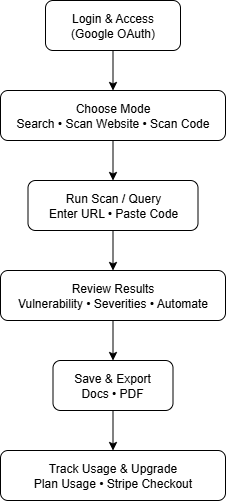

The diagram above was exported from draw.io. Its source (the exported page's mxGraphModel, read from the mxfile embedded in the PNG):
<mxGraphModel dx="1050" dy="571" grid="1" gridSize="10" guides="1" tooltips="1" connect="1" arrows="1" fold="1" page="1" pageScale="1" pageWidth="850" pageHeight="1100" math="0" shadow="0">
  <root>
    <mxCell id="0" />
    <mxCell id="1" parent="0" />
    <mxCell id="Jiu6EBuT-MI_masyqLin-6" value="" style="edgeStyle=orthogonalEdgeStyle;rounded=0;orthogonalLoop=1;jettySize=auto;html=1;" edge="1" parent="1" source="NeD6V1f_q19QHXiuwQZ3-1" target="Jiu6EBuT-MI_masyqLin-1">
      <mxGeometry relative="1" as="geometry" />
    </mxCell>
    <mxCell id="NeD6V1f_q19QHXiuwQZ3-1" value="&lt;div&gt;Login &amp;amp; Access&lt;/div&gt;&lt;div&gt;(Google OAuth)&lt;/div&gt;" style="rounded=1;whiteSpace=wrap;html=1;" parent="1" vertex="1">
      <mxGeometry x="305" y="30" width="135" height="50" as="geometry" />
    </mxCell>
    <mxCell id="Jiu6EBuT-MI_masyqLin-7" value="" style="edgeStyle=orthogonalEdgeStyle;rounded=0;orthogonalLoop=1;jettySize=auto;html=1;" edge="1" parent="1" source="Jiu6EBuT-MI_masyqLin-1" target="Jiu6EBuT-MI_masyqLin-2">
      <mxGeometry relative="1" as="geometry" />
    </mxCell>
    <mxCell id="Jiu6EBuT-MI_masyqLin-1" value="&lt;div&gt;Choose Mode&lt;/div&gt;&lt;div&gt;Search • Scan Website • Scan Code&lt;/div&gt;" style="rounded=1;whiteSpace=wrap;html=1;" vertex="1" parent="1">
      <mxGeometry x="260" y="120" width="225" height="50" as="geometry" />
    </mxCell>
    <mxCell id="Jiu6EBuT-MI_masyqLin-8" value="" style="edgeStyle=orthogonalEdgeStyle;rounded=0;orthogonalLoop=1;jettySize=auto;html=1;" edge="1" parent="1" source="Jiu6EBuT-MI_masyqLin-2" target="Jiu6EBuT-MI_masyqLin-3">
      <mxGeometry relative="1" as="geometry" />
    </mxCell>
    <mxCell id="Jiu6EBuT-MI_masyqLin-2" value="&lt;div&gt;Run Scan / Query&lt;/div&gt;&lt;div&gt;Enter URL • Paste Code&lt;/div&gt;" style="rounded=1;whiteSpace=wrap;html=1;" vertex="1" parent="1">
      <mxGeometry x="287.5" y="210" width="170" height="50" as="geometry" />
    </mxCell>
    <mxCell id="Jiu6EBuT-MI_masyqLin-9" value="" style="edgeStyle=orthogonalEdgeStyle;rounded=0;orthogonalLoop=1;jettySize=auto;html=1;" edge="1" parent="1" source="Jiu6EBuT-MI_masyqLin-3" target="Jiu6EBuT-MI_masyqLin-4">
      <mxGeometry relative="1" as="geometry" />
    </mxCell>
    <mxCell id="Jiu6EBuT-MI_masyqLin-3" value="&lt;div&gt;Review Results&lt;/div&gt;&lt;div&gt;Vulnerability • Severities • Automate&lt;/div&gt;" style="rounded=1;whiteSpace=wrap;html=1;" vertex="1" parent="1">
      <mxGeometry x="260" y="300" width="225" height="50" as="geometry" />
    </mxCell>
    <mxCell id="Jiu6EBuT-MI_masyqLin-10" value="" style="edgeStyle=orthogonalEdgeStyle;rounded=0;orthogonalLoop=1;jettySize=auto;html=1;" edge="1" parent="1" source="Jiu6EBuT-MI_masyqLin-4" target="Jiu6EBuT-MI_masyqLin-5">
      <mxGeometry relative="1" as="geometry" />
    </mxCell>
    <mxCell id="Jiu6EBuT-MI_masyqLin-4" value="&lt;div&gt;Save &amp;amp; Export&lt;/div&gt;&lt;div&gt;Docs • PDF&lt;/div&gt;" style="rounded=1;whiteSpace=wrap;html=1;" vertex="1" parent="1">
      <mxGeometry x="312.5" y="390" width="120" height="50" as="geometry" />
    </mxCell>
    <mxCell id="Jiu6EBuT-MI_masyqLin-5" value="&lt;div&gt;Track Usage &amp;amp; Upgrade&lt;/div&gt;&lt;div&gt;Plan Usage • Stripe Checkout&lt;/div&gt;" style="rounded=1;whiteSpace=wrap;html=1;" vertex="1" parent="1">
      <mxGeometry x="260" y="480" width="225" height="50" as="geometry" />
    </mxCell>
  </root>
</mxGraphModel>